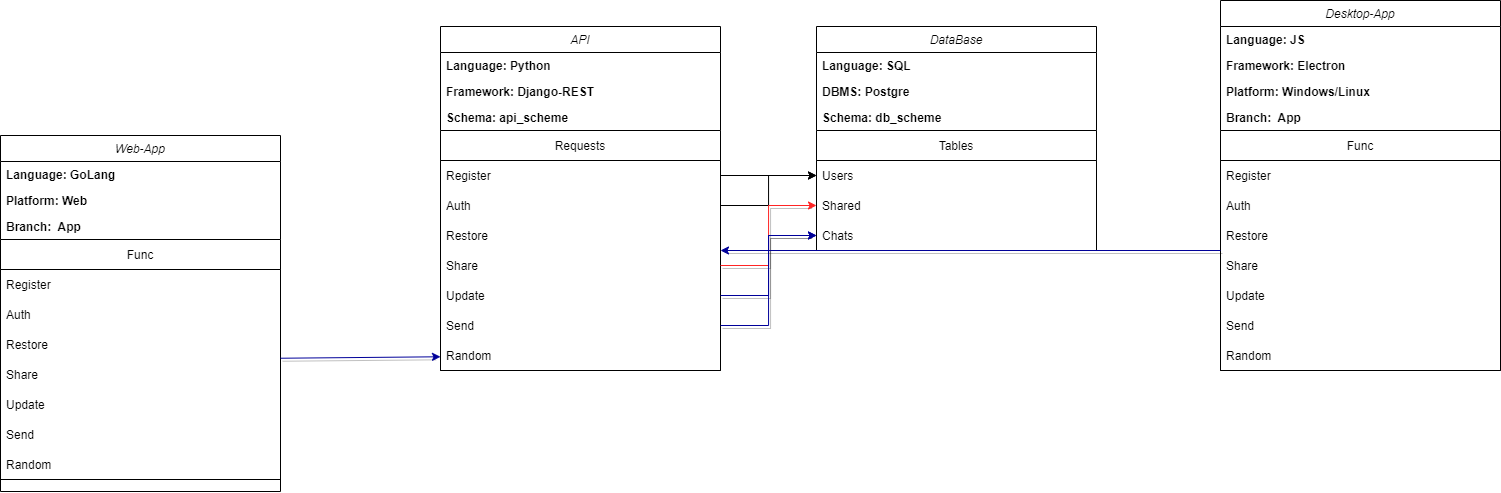

The diagram above was exported from draw.io. Its source (the exported page's mxGraphModel, read from the mxfile embedded in the PNG):
<mxGraphModel dx="1091" dy="1008" grid="1" gridSize="10" guides="1" tooltips="1" connect="1" arrows="1" fold="1" page="1" pageScale="1" pageWidth="291" pageHeight="413" background="none" math="0" shadow="0">
  <root>
    <mxCell id="WIyWlLk6GJQsqaUBKTNV-0" />
    <mxCell id="WIyWlLk6GJQsqaUBKTNV-1" parent="WIyWlLk6GJQsqaUBKTNV-0" />
    <mxCell id="zkfFHV4jXpPFQw0GAbJ--0" value="API" style="swimlane;fontStyle=2;align=center;verticalAlign=top;childLayout=stackLayout;horizontal=1;startSize=26;horizontalStack=0;resizeParent=1;resizeLast=0;collapsible=1;marginBottom=0;rounded=0;shadow=0;strokeWidth=1;" parent="WIyWlLk6GJQsqaUBKTNV-1" vertex="1">
      <mxGeometry x="1090" y="155" width="280" height="344" as="geometry">
        <mxRectangle x="230" y="140" width="160" height="26" as="alternateBounds" />
      </mxGeometry>
    </mxCell>
    <mxCell id="zkfFHV4jXpPFQw0GAbJ--3" value="Language: Python" style="text;align=left;verticalAlign=top;spacingLeft=4;spacingRight=4;overflow=hidden;rotatable=0;points=[[0,0.5],[1,0.5]];portConstraint=eastwest;rounded=0;shadow=0;html=0;fontStyle=1" parent="zkfFHV4jXpPFQw0GAbJ--0" vertex="1">
      <mxGeometry y="26" width="280" height="26" as="geometry" />
    </mxCell>
    <mxCell id="zIFyu1XmObnqFQexIBDC-0" value="Framework: Django-REST" style="text;align=left;verticalAlign=top;spacingLeft=4;spacingRight=4;overflow=hidden;rotatable=0;points=[[0,0.5],[1,0.5]];portConstraint=eastwest;rounded=0;shadow=0;html=0;fontStyle=1" parent="zkfFHV4jXpPFQw0GAbJ--0" vertex="1">
      <mxGeometry y="52" width="280" height="26" as="geometry" />
    </mxCell>
    <mxCell id="zIFyu1XmObnqFQexIBDC-7" value="Schema: api_scheme" style="text;align=left;verticalAlign=top;spacingLeft=4;spacingRight=4;overflow=hidden;rotatable=0;points=[[0,0.5],[1,0.5]];portConstraint=eastwest;rounded=0;shadow=0;html=0;fontStyle=1" parent="zkfFHV4jXpPFQw0GAbJ--0" vertex="1">
      <mxGeometry y="78" width="280" height="26" as="geometry" />
    </mxCell>
    <mxCell id="zIFyu1XmObnqFQexIBDC-11" value="Requests" style="swimlane;fontStyle=0;childLayout=stackLayout;horizontal=1;startSize=30;horizontalStack=0;resizeParent=1;resizeParentMax=0;resizeLast=0;collapsible=1;marginBottom=0;" parent="zkfFHV4jXpPFQw0GAbJ--0" vertex="1">
      <mxGeometry y="104" width="280" height="240" as="geometry" />
    </mxCell>
    <mxCell id="zIFyu1XmObnqFQexIBDC-12" value="Register" style="text;strokeColor=none;fillColor=none;align=left;verticalAlign=middle;spacingLeft=4;spacingRight=4;overflow=hidden;points=[[0,0.5],[1,0.5]];portConstraint=eastwest;rotatable=0;" parent="zIFyu1XmObnqFQexIBDC-11" vertex="1">
      <mxGeometry y="30" width="280" height="30" as="geometry" />
    </mxCell>
    <mxCell id="zIFyu1XmObnqFQexIBDC-13" value="Auth" style="text;strokeColor=none;fillColor=none;align=left;verticalAlign=middle;spacingLeft=4;spacingRight=4;overflow=hidden;points=[[0,0.5],[1,0.5]];portConstraint=eastwest;rotatable=0;" parent="zIFyu1XmObnqFQexIBDC-11" vertex="1">
      <mxGeometry y="60" width="280" height="30" as="geometry" />
    </mxCell>
    <mxCell id="zIFyu1XmObnqFQexIBDC-14" value="Restore" style="text;strokeColor=none;fillColor=none;align=left;verticalAlign=middle;spacingLeft=4;spacingRight=4;overflow=hidden;points=[[0,0.5],[1,0.5]];portConstraint=eastwest;rotatable=0;" parent="zIFyu1XmObnqFQexIBDC-11" vertex="1">
      <mxGeometry y="90" width="280" height="30" as="geometry" />
    </mxCell>
    <mxCell id="zIFyu1XmObnqFQexIBDC-15" value="Share" style="text;strokeColor=none;fillColor=none;align=left;verticalAlign=middle;spacingLeft=4;spacingRight=4;overflow=hidden;points=[[0,0.5],[1,0.5]];portConstraint=eastwest;rotatable=0;" parent="zIFyu1XmObnqFQexIBDC-11" vertex="1">
      <mxGeometry y="120" width="280" height="30" as="geometry" />
    </mxCell>
    <mxCell id="zIFyu1XmObnqFQexIBDC-19" value="Update" style="text;strokeColor=none;fillColor=none;align=left;verticalAlign=middle;spacingLeft=4;spacingRight=4;overflow=hidden;points=[[0,0.5],[1,0.5]];portConstraint=eastwest;rotatable=0;" parent="zIFyu1XmObnqFQexIBDC-11" vertex="1">
      <mxGeometry y="150" width="280" height="30" as="geometry" />
    </mxCell>
    <mxCell id="zIFyu1XmObnqFQexIBDC-18" value="Send" style="text;strokeColor=none;fillColor=none;align=left;verticalAlign=middle;spacingLeft=4;spacingRight=4;overflow=hidden;points=[[0,0.5],[1,0.5]];portConstraint=eastwest;rotatable=0;" parent="zIFyu1XmObnqFQexIBDC-11" vertex="1">
      <mxGeometry y="180" width="280" height="30" as="geometry" />
    </mxCell>
    <mxCell id="zIFyu1XmObnqFQexIBDC-17" value="Random" style="text;strokeColor=none;fillColor=none;align=left;verticalAlign=middle;spacingLeft=4;spacingRight=4;overflow=hidden;points=[[0,0.5],[1,0.5]];portConstraint=eastwest;rotatable=0;" parent="zIFyu1XmObnqFQexIBDC-11" vertex="1">
      <mxGeometry y="210" width="280" height="30" as="geometry" />
    </mxCell>
    <mxCell id="zIFyu1XmObnqFQexIBDC-20" value="DataBase" style="swimlane;fontStyle=2;align=center;verticalAlign=top;childLayout=stackLayout;horizontal=1;startSize=26;horizontalStack=0;resizeParent=1;resizeLast=0;collapsible=1;marginBottom=0;rounded=0;shadow=0;strokeWidth=1;" parent="WIyWlLk6GJQsqaUBKTNV-1" vertex="1">
      <mxGeometry x="1466" y="155" width="280" height="224" as="geometry">
        <mxRectangle x="230" y="140" width="160" height="26" as="alternateBounds" />
      </mxGeometry>
    </mxCell>
    <mxCell id="zIFyu1XmObnqFQexIBDC-21" value="Language: SQL" style="text;align=left;verticalAlign=top;spacingLeft=4;spacingRight=4;overflow=hidden;rotatable=0;points=[[0,0.5],[1,0.5]];portConstraint=eastwest;rounded=0;shadow=0;html=0;fontStyle=1" parent="zIFyu1XmObnqFQexIBDC-20" vertex="1">
      <mxGeometry y="26" width="280" height="26" as="geometry" />
    </mxCell>
    <mxCell id="zIFyu1XmObnqFQexIBDC-33" value="DBMS: Postgre" style="text;align=left;verticalAlign=top;spacingLeft=4;spacingRight=4;overflow=hidden;rotatable=0;points=[[0,0.5],[1,0.5]];portConstraint=eastwest;rounded=0;shadow=0;html=0;fontStyle=1" parent="zIFyu1XmObnqFQexIBDC-20" vertex="1">
      <mxGeometry y="52" width="280" height="26" as="geometry" />
    </mxCell>
    <mxCell id="zIFyu1XmObnqFQexIBDC-23" value="Schema: db_scheme" style="text;align=left;verticalAlign=top;spacingLeft=4;spacingRight=4;overflow=hidden;rotatable=0;points=[[0,0.5],[1,0.5]];portConstraint=eastwest;rounded=0;shadow=0;html=0;fontStyle=1" parent="zIFyu1XmObnqFQexIBDC-20" vertex="1">
      <mxGeometry y="78" width="280" height="26" as="geometry" />
    </mxCell>
    <mxCell id="zIFyu1XmObnqFQexIBDC-25" value="Tables" style="swimlane;fontStyle=0;childLayout=stackLayout;horizontal=1;startSize=30;horizontalStack=0;resizeParent=1;resizeParentMax=0;resizeLast=0;collapsible=1;marginBottom=0;" parent="zIFyu1XmObnqFQexIBDC-20" vertex="1">
      <mxGeometry y="104" width="280" height="120" as="geometry" />
    </mxCell>
    <mxCell id="zIFyu1XmObnqFQexIBDC-26" value="Users" style="text;strokeColor=none;fillColor=none;align=left;verticalAlign=middle;spacingLeft=4;spacingRight=4;overflow=hidden;points=[[0,0.5],[1,0.5]];portConstraint=eastwest;rotatable=0;" parent="zIFyu1XmObnqFQexIBDC-25" vertex="1">
      <mxGeometry y="30" width="280" height="30" as="geometry" />
    </mxCell>
    <mxCell id="zIFyu1XmObnqFQexIBDC-28" value="Shared" style="text;strokeColor=none;fillColor=none;align=left;verticalAlign=middle;spacingLeft=4;spacingRight=4;overflow=hidden;points=[[0,0.5],[1,0.5]];portConstraint=eastwest;rotatable=0;" parent="zIFyu1XmObnqFQexIBDC-25" vertex="1">
      <mxGeometry y="60" width="280" height="30" as="geometry" />
    </mxCell>
    <mxCell id="zIFyu1XmObnqFQexIBDC-27" value="Chats" style="text;strokeColor=none;fillColor=none;align=left;verticalAlign=middle;spacingLeft=4;spacingRight=4;overflow=hidden;points=[[0,0.5],[1,0.5]];portConstraint=eastwest;rotatable=0;" parent="zIFyu1XmObnqFQexIBDC-25" vertex="1">
      <mxGeometry y="90" width="280" height="30" as="geometry" />
    </mxCell>
    <mxCell id="zIFyu1XmObnqFQexIBDC-34" value="" style="endArrow=classic;html=1;rounded=0;entryX=0;entryY=0.5;entryDx=0;entryDy=0;exitX=1;exitY=0.5;exitDx=0;exitDy=0;" parent="WIyWlLk6GJQsqaUBKTNV-1" source="zIFyu1XmObnqFQexIBDC-12" target="zIFyu1XmObnqFQexIBDC-26" edge="1">
      <mxGeometry width="50" height="50" relative="1" as="geometry">
        <mxPoint x="532" y="306" as="sourcePoint" />
        <mxPoint x="582" y="256" as="targetPoint" />
      </mxGeometry>
    </mxCell>
    <mxCell id="zIFyu1XmObnqFQexIBDC-35" style="edgeStyle=orthogonalEdgeStyle;rounded=0;orthogonalLoop=1;jettySize=auto;html=1;entryX=0;entryY=0.5;entryDx=0;entryDy=0;" parent="WIyWlLk6GJQsqaUBKTNV-1" source="zIFyu1XmObnqFQexIBDC-13" target="zIFyu1XmObnqFQexIBDC-26" edge="1">
      <mxGeometry relative="1" as="geometry" />
    </mxCell>
    <mxCell id="zIFyu1XmObnqFQexIBDC-36" style="edgeStyle=orthogonalEdgeStyle;rounded=0;orthogonalLoop=1;jettySize=auto;html=1;exitX=1;exitY=0.5;exitDx=0;exitDy=0;entryX=0;entryY=0.5;entryDx=0;entryDy=0;strokeColor=#FF2424;shadow=1;" parent="WIyWlLk6GJQsqaUBKTNV-1" source="zIFyu1XmObnqFQexIBDC-15" target="zIFyu1XmObnqFQexIBDC-28" edge="1">
      <mxGeometry relative="1" as="geometry" />
    </mxCell>
    <mxCell id="zIFyu1XmObnqFQexIBDC-38" style="edgeStyle=orthogonalEdgeStyle;rounded=0;orthogonalLoop=1;jettySize=auto;html=1;entryX=0;entryY=0.5;entryDx=0;entryDy=0;shadow=1;labelBorderColor=#FF3D3D;fontColor=#FF0303;strokeColor=#000099;" parent="WIyWlLk6GJQsqaUBKTNV-1" source="zIFyu1XmObnqFQexIBDC-19" target="zIFyu1XmObnqFQexIBDC-27" edge="1">
      <mxGeometry relative="1" as="geometry" />
    </mxCell>
    <mxCell id="zIFyu1XmObnqFQexIBDC-39" style="edgeStyle=orthogonalEdgeStyle;rounded=0;orthogonalLoop=1;jettySize=auto;html=1;entryX=0;entryY=0.5;entryDx=0;entryDy=0;shadow=1;labelBorderColor=#FF3D3D;fontColor=#FF0303;strokeColor=#000099;" parent="WIyWlLk6GJQsqaUBKTNV-1" source="zIFyu1XmObnqFQexIBDC-18" target="zIFyu1XmObnqFQexIBDC-27" edge="1">
      <mxGeometry relative="1" as="geometry" />
    </mxCell>
    <mxCell id="zIFyu1XmObnqFQexIBDC-40" value="Web-App" style="swimlane;fontStyle=2;align=center;verticalAlign=top;childLayout=stackLayout;horizontal=1;startSize=26;horizontalStack=0;resizeParent=1;resizeLast=0;collapsible=1;marginBottom=0;rounded=0;shadow=0;strokeWidth=1;" parent="WIyWlLk6GJQsqaUBKTNV-1" vertex="1">
      <mxGeometry x="650" y="264" width="280" height="356" as="geometry">
        <mxRectangle x="230" y="140" width="160" height="26" as="alternateBounds" />
      </mxGeometry>
    </mxCell>
    <mxCell id="zIFyu1XmObnqFQexIBDC-41" value="Language: GoLang" style="text;align=left;verticalAlign=top;spacingLeft=4;spacingRight=4;overflow=hidden;rotatable=0;points=[[0,0.5],[1,0.5]];portConstraint=eastwest;rounded=0;shadow=0;html=0;fontStyle=1" parent="zIFyu1XmObnqFQexIBDC-40" vertex="1">
      <mxGeometry y="26" width="280" height="26" as="geometry" />
    </mxCell>
    <mxCell id="zIFyu1XmObnqFQexIBDC-55" value="Platform: Web" style="text;align=left;verticalAlign=top;spacingLeft=4;spacingRight=4;overflow=hidden;rotatable=0;points=[[0,0.5],[1,0.5]];portConstraint=eastwest;rounded=0;shadow=0;html=0;fontStyle=1" parent="zIFyu1XmObnqFQexIBDC-40" vertex="1">
      <mxGeometry y="52" width="280" height="26" as="geometry" />
    </mxCell>
    <mxCell id="zIFyu1XmObnqFQexIBDC-43" value="Branch:  App" style="text;align=left;verticalAlign=top;spacingLeft=4;spacingRight=4;overflow=hidden;rotatable=0;points=[[0,0.5],[1,0.5]];portConstraint=eastwest;rounded=0;shadow=0;html=0;fontStyle=1" parent="zIFyu1XmObnqFQexIBDC-40" vertex="1">
      <mxGeometry y="78" width="280" height="26" as="geometry" />
    </mxCell>
    <mxCell id="zIFyu1XmObnqFQexIBDC-45" value="Func" style="swimlane;fontStyle=0;childLayout=stackLayout;horizontal=1;startSize=30;horizontalStack=0;resizeParent=1;resizeParentMax=0;resizeLast=0;collapsible=1;marginBottom=0;" parent="zIFyu1XmObnqFQexIBDC-40" vertex="1">
      <mxGeometry y="104" width="280" height="240" as="geometry" />
    </mxCell>
    <mxCell id="zIFyu1XmObnqFQexIBDC-46" value="Register" style="text;strokeColor=none;fillColor=none;align=left;verticalAlign=middle;spacingLeft=4;spacingRight=4;overflow=hidden;points=[[0,0.5],[1,0.5]];portConstraint=eastwest;rotatable=0;" parent="zIFyu1XmObnqFQexIBDC-45" vertex="1">
      <mxGeometry y="30" width="280" height="30" as="geometry" />
    </mxCell>
    <mxCell id="zIFyu1XmObnqFQexIBDC-47" value="Auth" style="text;strokeColor=none;fillColor=none;align=left;verticalAlign=middle;spacingLeft=4;spacingRight=4;overflow=hidden;points=[[0,0.5],[1,0.5]];portConstraint=eastwest;rotatable=0;" parent="zIFyu1XmObnqFQexIBDC-45" vertex="1">
      <mxGeometry y="60" width="280" height="30" as="geometry" />
    </mxCell>
    <mxCell id="zIFyu1XmObnqFQexIBDC-48" value="Restore" style="text;strokeColor=none;fillColor=none;align=left;verticalAlign=middle;spacingLeft=4;spacingRight=4;overflow=hidden;points=[[0,0.5],[1,0.5]];portConstraint=eastwest;rotatable=0;" parent="zIFyu1XmObnqFQexIBDC-45" vertex="1">
      <mxGeometry y="90" width="280" height="30" as="geometry" />
    </mxCell>
    <mxCell id="zIFyu1XmObnqFQexIBDC-49" value="Share" style="text;strokeColor=none;fillColor=none;align=left;verticalAlign=middle;spacingLeft=4;spacingRight=4;overflow=hidden;points=[[0,0.5],[1,0.5]];portConstraint=eastwest;rotatable=0;" parent="zIFyu1XmObnqFQexIBDC-45" vertex="1">
      <mxGeometry y="120" width="280" height="30" as="geometry" />
    </mxCell>
    <mxCell id="zIFyu1XmObnqFQexIBDC-50" value="Update" style="text;strokeColor=none;fillColor=none;align=left;verticalAlign=middle;spacingLeft=4;spacingRight=4;overflow=hidden;points=[[0,0.5],[1,0.5]];portConstraint=eastwest;rotatable=0;" parent="zIFyu1XmObnqFQexIBDC-45" vertex="1">
      <mxGeometry y="150" width="280" height="30" as="geometry" />
    </mxCell>
    <mxCell id="zIFyu1XmObnqFQexIBDC-51" value="Send" style="text;strokeColor=none;fillColor=none;align=left;verticalAlign=middle;spacingLeft=4;spacingRight=4;overflow=hidden;points=[[0,0.5],[1,0.5]];portConstraint=eastwest;rotatable=0;" parent="zIFyu1XmObnqFQexIBDC-45" vertex="1">
      <mxGeometry y="180" width="280" height="30" as="geometry" />
    </mxCell>
    <mxCell id="zIFyu1XmObnqFQexIBDC-52" value="Random" style="text;strokeColor=none;fillColor=none;align=left;verticalAlign=middle;spacingLeft=4;spacingRight=4;overflow=hidden;points=[[0,0.5],[1,0.5]];portConstraint=eastwest;rotatable=0;" parent="zIFyu1XmObnqFQexIBDC-45" vertex="1">
      <mxGeometry y="210" width="280" height="30" as="geometry" />
    </mxCell>
    <mxCell id="zIFyu1XmObnqFQexIBDC-53" value="" style="endArrow=classic;html=1;rounded=0;shadow=1;labelBorderColor=#FF3D3D;fontColor=#FF0303;strokeColor=#000099;" parent="WIyWlLk6GJQsqaUBKTNV-1" source="zIFyu1XmObnqFQexIBDC-45" target="zIFyu1XmObnqFQexIBDC-17" edge="1">
      <mxGeometry width="50" height="50" relative="1" as="geometry">
        <mxPoint x="1390" y="610" as="sourcePoint" />
        <mxPoint x="1140" y="570" as="targetPoint" />
      </mxGeometry>
    </mxCell>
    <mxCell id="zIFyu1XmObnqFQexIBDC-56" value="Desktop-App" style="swimlane;fontStyle=2;align=center;verticalAlign=top;childLayout=stackLayout;horizontal=1;startSize=26;horizontalStack=0;resizeParent=1;resizeLast=0;collapsible=1;marginBottom=0;rounded=0;shadow=0;strokeWidth=1;" parent="WIyWlLk6GJQsqaUBKTNV-1" vertex="1">
      <mxGeometry x="1870" y="129" width="280" height="370" as="geometry">
        <mxRectangle x="230" y="140" width="160" height="26" as="alternateBounds" />
      </mxGeometry>
    </mxCell>
    <mxCell id="zIFyu1XmObnqFQexIBDC-57" value="Language: JS" style="text;align=left;verticalAlign=top;spacingLeft=4;spacingRight=4;overflow=hidden;rotatable=0;points=[[0,0.5],[1,0.5]];portConstraint=eastwest;rounded=0;shadow=0;html=0;fontStyle=1" parent="zIFyu1XmObnqFQexIBDC-56" vertex="1">
      <mxGeometry y="26" width="280" height="26" as="geometry" />
    </mxCell>
    <mxCell id="zIFyu1XmObnqFQexIBDC-69" value="Framework: Electron" style="text;align=left;verticalAlign=top;spacingLeft=4;spacingRight=4;overflow=hidden;rotatable=0;points=[[0,0.5],[1,0.5]];portConstraint=eastwest;rounded=0;shadow=0;html=0;fontStyle=1" parent="zIFyu1XmObnqFQexIBDC-56" vertex="1">
      <mxGeometry y="52" width="280" height="26" as="geometry" />
    </mxCell>
    <mxCell id="zIFyu1XmObnqFQexIBDC-58" value="Platform: Windows/Linux" style="text;align=left;verticalAlign=top;spacingLeft=4;spacingRight=4;overflow=hidden;rotatable=0;points=[[0,0.5],[1,0.5]];portConstraint=eastwest;rounded=0;shadow=0;html=0;fontStyle=1" parent="zIFyu1XmObnqFQexIBDC-56" vertex="1">
      <mxGeometry y="78" width="280" height="26" as="geometry" />
    </mxCell>
    <mxCell id="zIFyu1XmObnqFQexIBDC-59" value="Branch:  App" style="text;align=left;verticalAlign=top;spacingLeft=4;spacingRight=4;overflow=hidden;rotatable=0;points=[[0,0.5],[1,0.5]];portConstraint=eastwest;rounded=0;shadow=0;html=0;fontStyle=1" parent="zIFyu1XmObnqFQexIBDC-56" vertex="1">
      <mxGeometry y="104" width="280" height="26" as="geometry" />
    </mxCell>
    <mxCell id="zIFyu1XmObnqFQexIBDC-61" value="Func" style="swimlane;fontStyle=0;childLayout=stackLayout;horizontal=1;startSize=30;horizontalStack=0;resizeParent=1;resizeParentMax=0;resizeLast=0;collapsible=1;marginBottom=0;" parent="zIFyu1XmObnqFQexIBDC-56" vertex="1">
      <mxGeometry y="130" width="280" height="240" as="geometry" />
    </mxCell>
    <mxCell id="zIFyu1XmObnqFQexIBDC-62" value="Register" style="text;strokeColor=none;fillColor=none;align=left;verticalAlign=middle;spacingLeft=4;spacingRight=4;overflow=hidden;points=[[0,0.5],[1,0.5]];portConstraint=eastwest;rotatable=0;" parent="zIFyu1XmObnqFQexIBDC-61" vertex="1">
      <mxGeometry y="30" width="280" height="30" as="geometry" />
    </mxCell>
    <mxCell id="zIFyu1XmObnqFQexIBDC-63" value="Auth" style="text;strokeColor=none;fillColor=none;align=left;verticalAlign=middle;spacingLeft=4;spacingRight=4;overflow=hidden;points=[[0,0.5],[1,0.5]];portConstraint=eastwest;rotatable=0;" parent="zIFyu1XmObnqFQexIBDC-61" vertex="1">
      <mxGeometry y="60" width="280" height="30" as="geometry" />
    </mxCell>
    <mxCell id="zIFyu1XmObnqFQexIBDC-64" value="Restore" style="text;strokeColor=none;fillColor=none;align=left;verticalAlign=middle;spacingLeft=4;spacingRight=4;overflow=hidden;points=[[0,0.5],[1,0.5]];portConstraint=eastwest;rotatable=0;" parent="zIFyu1XmObnqFQexIBDC-61" vertex="1">
      <mxGeometry y="90" width="280" height="30" as="geometry" />
    </mxCell>
    <mxCell id="zIFyu1XmObnqFQexIBDC-65" value="Share" style="text;strokeColor=none;fillColor=none;align=left;verticalAlign=middle;spacingLeft=4;spacingRight=4;overflow=hidden;points=[[0,0.5],[1,0.5]];portConstraint=eastwest;rotatable=0;" parent="zIFyu1XmObnqFQexIBDC-61" vertex="1">
      <mxGeometry y="120" width="280" height="30" as="geometry" />
    </mxCell>
    <mxCell id="zIFyu1XmObnqFQexIBDC-66" value="Update" style="text;strokeColor=none;fillColor=none;align=left;verticalAlign=middle;spacingLeft=4;spacingRight=4;overflow=hidden;points=[[0,0.5],[1,0.5]];portConstraint=eastwest;rotatable=0;" parent="zIFyu1XmObnqFQexIBDC-61" vertex="1">
      <mxGeometry y="150" width="280" height="30" as="geometry" />
    </mxCell>
    <mxCell id="zIFyu1XmObnqFQexIBDC-67" value="Send" style="text;strokeColor=none;fillColor=none;align=left;verticalAlign=middle;spacingLeft=4;spacingRight=4;overflow=hidden;points=[[0,0.5],[1,0.5]];portConstraint=eastwest;rotatable=0;" parent="zIFyu1XmObnqFQexIBDC-61" vertex="1">
      <mxGeometry y="180" width="280" height="30" as="geometry" />
    </mxCell>
    <mxCell id="zIFyu1XmObnqFQexIBDC-68" value="Random" style="text;strokeColor=none;fillColor=none;align=left;verticalAlign=middle;spacingLeft=4;spacingRight=4;overflow=hidden;points=[[0,0.5],[1,0.5]];portConstraint=eastwest;rotatable=0;" parent="zIFyu1XmObnqFQexIBDC-61" vertex="1">
      <mxGeometry y="210" width="280" height="30" as="geometry" />
    </mxCell>
    <mxCell id="zIFyu1XmObnqFQexIBDC-70" value="" style="endArrow=classic;html=1;rounded=0;shadow=1;labelBorderColor=#FF3D3D;fontColor=#FF0303;strokeColor=#000099;" parent="WIyWlLk6GJQsqaUBKTNV-1" target="zIFyu1XmObnqFQexIBDC-11" edge="1" source="zIFyu1XmObnqFQexIBDC-61">
      <mxGeometry width="50" height="50" relative="1" as="geometry">
        <mxPoint x="1102" y="496" as="sourcePoint" />
        <mxPoint x="1290" y="840" as="targetPoint" />
        <Array as="points" />
      </mxGeometry>
    </mxCell>
  </root>
</mxGraphModel>